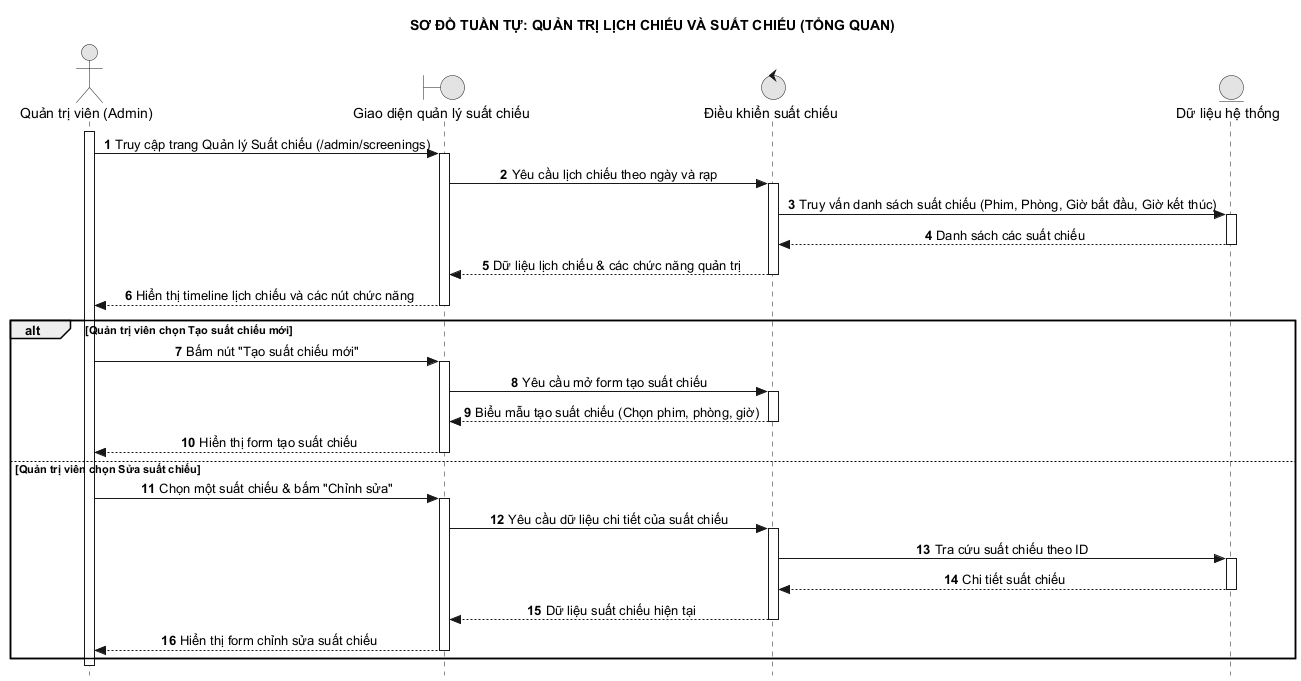

The diagram above was rendered by PlantUML. Its source (embedded in the PNG):
@startuml 34_quan_ly_suat_chieu_tong_quan
hide footbox
autonumber
skinparam style strictuml
skinparam monochrome true
skinparam defaultTextAlignment center
skinparam shadowing false
title SƠ ĐỒ TUẦN TỰ: QUẢN TRỊ LỊCH CHIẾU VÀ SUẤT CHIẾU (TỔNG QUAN)

actor "Quản trị viên (Admin)" as A
boundary "Giao diện quản lý suất chiếu" as UI
control "Điều khiển suất chiếu" as C
entity "Dữ liệu hệ thống" as DB

activate A
A -> UI: Truy cập trang Quản lý Suất chiếu (/admin/screenings)
activate UI
UI -> C: Yêu cầu lịch chiếu theo ngày và rạp
activate C
C -> DB: Truy vấn danh sách suất chiếu (Phim, Phòng, Giờ bắt đầu, Giờ kết thúc)
activate DB
DB --> C: Danh sách các suất chiếu
deactivate DB
C --> UI: Dữ liệu lịch chiếu & các chức năng quản trị
deactivate C
UI --> A: Hiển thị timeline lịch chiếu và các nút chức năng
deactivate UI

alt Quản trị viên chọn Tạo suất chiếu mới
    A -> UI: Bấm nút "Tạo suất chiếu mới"
    activate UI
    UI -> C: Yêu cầu mở form tạo suất chiếu
    activate C
    C --> UI: Biểu mẫu tạo suất chiếu (Chọn phim, phòng, giờ)
    deactivate C
    UI --> A: Hiển thị form tạo suất chiếu
    deactivate UI
else Quản trị viên chọn Sửa suất chiếu
    A -> UI: Chọn một suất chiếu & bấm "Chỉnh sửa"
    activate UI
    UI -> C: Yêu cầu dữ liệu chi tiết của suất chiếu
    activate C
    C -> DB: Tra cứu suất chiếu theo ID
    activate DB
    DB --> C: Chi tiết suất chiếu
    deactivate DB
    C --> UI: Dữ liệu suất chiếu hiện tại
    deactivate C
    UI --> A: Hiển thị form chỉnh sửa suất chiếu
    deactivate UI
end
deactivate A
@enduml